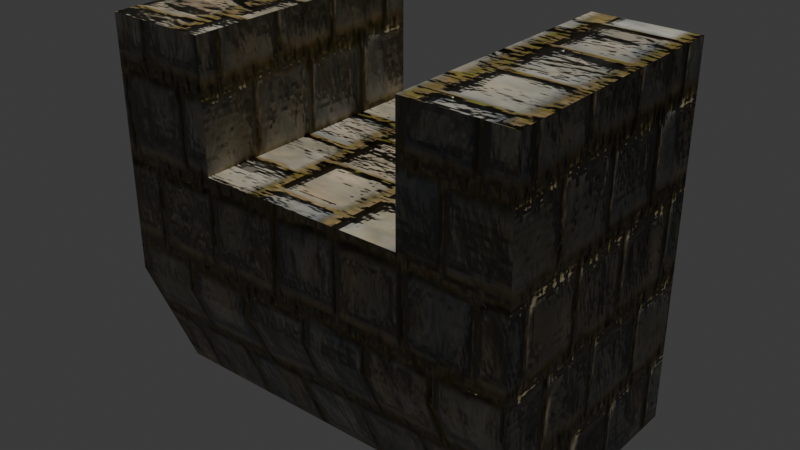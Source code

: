 # Source: battlements.blend  (saved by Blender 5.2.45; exported with 4.5.12 LTS)
import bpy
from mathutils import Matrix  # noqa: F401  (used for matrix-valued properties, if any)

bpy.ops.wm.read_factory_settings(use_empty=True)
scene = bpy.context.scene
scene.name = 'Scene'

# ---- images (referenced by path relative to the original .blend; pixels are not part of the script)
import os
ASSET_DIR = os.environ.get("B2B_ASSET_DIR", "")  # directory of the original .blend (textures are referenced by path, not embedded)
HERE = os.path.dirname(os.path.abspath(__file__))  # packed textures are extracted next to this script under _unpacked/

def load_image(name, relpath, width, height, colorspace="sRGB"):
    """Load a texture the original file referenced (path relative to the .blend, or extracted next to this script)."""
    p = next((c for c in (os.path.join(HERE, relpath), os.path.join(ASSET_DIR, relpath)) if relpath and os.path.exists(c)), "")
    if p:
        img = bpy.data.images.load(p, check_existing=True)
        img.name = name
    else:  # same state as the original file: an image datablock whose file is absent (Cycles renders it pink)
        img = bpy.data.images.new(name, width, height)
        img.source = "FILE"
        img.filepath = "//" + (relpath or name)
    img.colorspace_settings.name = colorspace
    return img
img_diffuse_jpg = load_image('diffuse.jpg', '_unpacked/diffuse.cf24b468.jpg', 256, 256, 'sRGB')
img_displacement_jpg_001 = load_image('displacement.jpg.001', '_unpacked/displacement.2ac6dc08.jpg', 256, 256, 'sRGB')
img_normal_jpg_001 = load_image('normal.jpg.001', '_unpacked/normal.008e29cc.jpg', 256, 256, 'sRGB')
img_roughness_jpg_001 = load_image('roughness.jpg.001', '_unpacked/roughness.de32a3be.jpg', 256, 256, 'sRGB')

# ---- materials (node trees are filled in below, after node groups)
mat_wall = bpy.data.materials.new('Wall')

# ---- material node trees
mat_wall.use_nodes = True; mat_wall.node_tree.nodes.clear()
_N = mat_wall.node_tree.nodes; _L = mat_wall.node_tree.links
n0 = _N.new('ShaderNodeBsdfPrincipled'); n0.name = 'Principled BSDF'; n0.location = (-147, 171)
n1 = _N.new('ShaderNodeOutputMaterial'); n1.name = 'Material Output'; n1.location = (269, -97)
n2 = _N.new('ShaderNodeTexImage'); n2.name = 'Diffuse'; n2.location = (-794, 227)
n2.image = img_diffuse_jpg
n3 = _N.new('ShaderNodeTexImage'); n3.name = 'Displacement'; n3.location = (-110, -200)
n3.image = img_displacement_jpg_001
n4 = _N.new('ShaderNodeTexImage'); n4.name = 'Normal'; n4.location = (-799, -400)
n4.image = img_normal_jpg_001
n5 = _N.new('ShaderNodeTexImage'); n5.name = 'Roughness'; n5.location = (-791, -73)
n5.image = img_roughness_jpg_001
n6 = _N.new('ShaderNodeNormalMap'); n6.name = 'Normal Map'; n6.location = (-453, -199)
_L.new(n0.outputs[0], n1.inputs[0])
_L.new(n2.outputs[0], n0.inputs[0])
_L.new(n5.outputs[0], n0.inputs[2])
_L.new(n3.outputs[0], n1.inputs[2])
_L.new(n6.outputs[0], n0.inputs[5])
_L.new(n4.outputs[0], n6.inputs[1])
n1.is_active_output = True

# ---- world
world_world = bpy.data.worlds.new('World'); scene.world = world_world
world_world.use_nodes = True; world_world.node_tree.nodes.clear()
_N = world_world.node_tree.nodes; _L = world_world.node_tree.links
n0 = _N.new('ShaderNodeOutputWorld'); n0.name = 'World Output'; n0.location = (200, 100)
n1 = _N.new('ShaderNodeBackground'); n1.name = 'Background'; n1.location = (-200, 100)
n1.inputs[0].default_value = (0.05088, 0.05088, 0.05088, 1.0)
_L.new(n1.outputs[0], n0.inputs[0])
n0.is_active_output = True
world_world.color = (0.05088, 0.05088, 0.05088)
world_world.sun_shadow_jitter_overblur = 0.0

# ---- meshes
me_plane = bpy.data.meshes.new('Plane')
me_plane.from_pydata([(-1.0, -1.0, 0.0), (1.0, -1.0, 0.0), (-1.0, 1.0, 0.0), (1.0, 1.0, 0.0)], [], [(0, 1, 3, 2)])
_uv = me_plane.uv_layers.new(name='UVMap')
_uv.uv.foreach_set('vector', [0.0, 0.0, 1.0, 0.0, 1.0, 1.0, 0.0, 1.0])
me_plane.update()
me_cube_001 = bpy.data.meshes.new('Cube.001')
me_cube_001.from_pydata([(-1.0, -1.0, -1.0), (-1.0, -1.5, 1.0), (-1.0, 1.0, -1.0), (-1.0, 1.0, 1.0), (1.0, -1.0, -1.0), (1.0, -1.5, 1.0), (1.0, 1.0, -1.0), (1.0, 1.0, 1.0), (-1.0, -1.5, 1.0), (-1.0, 1.0, 1.0), (1.0, 1.0, 1.0), (1.0, -1.5, 1.0), (-1.0, -1.5, 3.0), (-1.0, 1.0, 3.0), (1.0, 1.0, 3.0), (1.0, -1.5, 3.0), (-1.0, -1.5, 3.0), (-1.0, 1.0, 3.0), (1.0, 1.0, 3.0), (1.0, -1.5, 3.0), (-1.0, -1.5, 3.0), (-1.0, 1.0, 3.0), (1.0, 1.0, 3.0), (1.0, -1.5, 3.0), (0.0, 1.0, -1.0), (0.0, 1.0, 1.0), (0.0, -1.0, -1.0), (0.0, -1.5, 1.0), (0.0, 1.0, 1.0), (0.0, -1.5, 1.0), (0.0, 1.0, 3.0), (0.0, -1.5, 3.0), (0.0, 1.0, 3.0), (0.0, -1.5, 3.0), (0.0, 1.0, 3.0), (0.0, -1.5, 3.0), (0.5, 1.0, 1.0), (0.5, -1.0, -1.0), (0.5, 1.0, 1.0), (0.5, 1.0, 3.0), (0.5, 1.0, 3.0), (0.5, 1.0, 3.0), (0.5, 1.0, -1.0), (0.5, -1.5, 1.0), (0.5, -1.5, 1.0), (0.5, -1.5, 3.0), (0.5, -1.5, 3.0), (0.5, -1.5, 3.0), (-0.5, 1.0, -1.0), (-0.5, -1.5, 1.0), (-0.5, -1.5, 1.0), (-0.5, -1.5, 3.0), (-0.5, -1.5, 3.0), (-0.5, -1.5, 3.0), (-0.5, 1.0, 1.0), (-0.5, -1.0, -1.0), (-0.5, 1.0, 1.0), (-0.5, 1.0, 3.0), (-0.5, 1.0, 3.0), (-0.5, 1.0, 3.0), (0.5, 1.0, 5.0), (1.0, 1.0, 5.0), (1.0, -1.5, 5.0), (0.5, -1.5, 5.0), (-1.0, -1.5, 5.0), (-1.0, 1.0, 5.0), (-0.5, -1.5, 5.0), (-0.5, 1.0, 5.0)], [], [(0, 1, 3, 2), (42, 36, 7, 6), (6, 7, 5, 4), (55, 49, 1, 0), (42, 6, 4, 37), (5, 7, 10, 11), (9, 8, 12, 13), (3, 1, 8, 9), (43, 5, 11, 44), (54, 3, 9, 56), (57, 13, 17, 58), (44, 11, 15, 45), (56, 9, 13, 57), (11, 10, 14, 15), (19, 18, 22, 23), (15, 14, 18, 19), (13, 12, 16, 17), (45, 15, 19, 46), (21, 20, 64, 65), (17, 16, 20, 21), (46, 19, 23, 47), (58, 17, 21, 59), (40, 32, 34, 41), (52, 33, 35, 53), (41, 34, 35, 47), (51, 31, 33, 52), (38, 28, 30, 39), (50, 29, 31, 51), (39, 30, 32, 40), (36, 25, 28, 38), (49, 27, 29, 50), (48, 24, 26, 55), (37, 43, 27, 26), (48, 54, 25, 24), (4, 5, 43, 37), (7, 36, 38, 10), (14, 39, 40, 18), (10, 38, 39, 14), (22, 41, 60, 61), (18, 40, 41, 22), (33, 46, 47, 35), (31, 45, 46, 33), (29, 44, 45, 31), (27, 43, 44, 29), (24, 42, 37, 26), (24, 25, 36, 42), (2, 3, 54, 48), (2, 48, 55, 0), (1, 49, 50, 8), (8, 50, 51, 12), (12, 51, 52, 16), (16, 52, 53, 20), (32, 58, 59, 34), (34, 59, 53, 35), (28, 56, 57, 30), (30, 57, 58, 32), (25, 54, 56, 28), (26, 27, 49, 55), (61, 60, 63, 62), (47, 23, 62, 63), (41, 47, 63, 60), (23, 22, 61, 62), (67, 65, 64, 66), (53, 59, 67, 66), (20, 53, 66, 64), (59, 21, 65, 67)])
_uv = me_cube_001.uv_layers.new(name='UVMap')
_uv.uv.foreach_set('vector', [0.0, 0.0, -0.125, 0.1235, 0.5, 0.1235, 0.5, 0.0, 0.75, 0.0, 0.75, 0.1235, 1.0, 0.1235, 1.0, 0.0, 0.5, 0.0, 0.5, 0.1235, -0.125, 0.1235, 0.0, 0.0, 0.25, 0.0, 0.25, 0.1235, 0.0, 0.1235, 0.0, 0.0, 0.5, 0.3086, 0.5, 0.4115, 0.0, 0.4115, 0.0, 0.3086, -0.125, 0.4115, 0.5, 0.4115, 0.5, 0.4115, -0.125, 0.4115, 0.5, 0.1235, -0.125, 0.1235, -0.125, 0.2469, 0.5, 0.2469, 0.5, 0.0, -0.125, 0.0, -0.125, 0.0, 0.5, 0.0, 0.75, -0.05144, 1.0, -0.05144, 1.0, -0.05144, 0.75, -0.05144, 0.25, 0.2058, 0.0, 0.2058, 0.0, 0.2058, 0.25, 0.2058, 0.25, 0.2058, 0.0, 0.2058, 0.0, 0.2058, 0.25, 0.2058, 0.75, 0.1235, 1.0, 0.1235, 1.0, 0.2469, 0.75, 0.2469, 0.25, 0.1235, 0.0, 0.1235, 0.0, 0.2469, 0.25, 0.2469, -0.125, 0.1235, 0.5, 0.1235, 0.5, 0.2469, -0.125, 0.2469, -0.125, 0.4115, 0.5, 0.4115, 0.5, 0.4115, -0.125, 0.4115, -0.125, 0.4115, 0.5, 0.4115, 0.5, 0.4115, -0.125, 0.4115, 0.5, 0.0, -0.125, 0.0, -0.125, 0.0, 0.5, 0.0, 0.75, -0.05144, 1.0, -0.05144, 1.0, -0.05144, 0.75, -0.05144, 0.5, 0.2469, -0.125, 0.2469, -0.125, 0.3704, 0.5, 0.3704, 0.5, 0.0, -0.125, 0.0, -0.125, 0.0, 0.5, 0.0, 0.75, -0.05144, 1.0, -0.05144, 1.0, -0.05144, 0.75, -0.05144, 0.25, 0.2058, 0.0, 0.2058, 0.0, 0.2058, 0.25, 0.2058, 0.75, 0.2058, 0.5, 0.2058, 0.5, 0.2058, 0.75, 0.2058, 0.25, -0.05144, 0.5, -0.05144, 0.5, -0.05144, 0.25, -0.05144, 0.5, 0.3086, 0.5, 0.2058, -0.125, 0.2058, -0.125, 0.3086, 0.25, -0.05144, 0.5, -0.05144, 0.5, -0.05144, 0.25, -0.05144, 0.75, 0.1235, 0.5, 0.1235, 0.5, 0.2469, 0.75, 0.2469, 0.25, 0.1235, 0.5, 0.1235, 0.5, 0.2469, 0.25, 0.2469, 0.75, 0.2058, 0.5, 0.2058, 0.5, 0.2058, 0.75, 0.2058, 0.75, 0.2058, 0.5, 0.2058, 0.5, 0.2058, 0.75, 0.2058, 0.25, -0.05144, 0.5, -0.05144, 0.5, -0.05144, 0.25, -0.05144, 0.5, 0.1029, 0.5, 0.2058, 0.0, 0.2058, 0.0, 0.1029, 0.75, 0.0, 0.75, 0.1235, 0.5, 0.1235, 0.5, 0.0, 0.25, 0.0, 0.25, 0.1235, 0.5, 0.1235, 0.5, 0.0, 1.0, 0.0, 1.0, 0.1235, 0.75, 0.1235, 0.75, 0.0, 1.0, 0.2058, 0.75, 0.2058, 0.75, 0.2058, 1.0, 0.2058, 1.0, 0.2058, 0.75, 0.2058, 0.75, 0.2058, 1.0, 0.2058, 1.0, 0.1235, 0.75, 0.1235, 0.75, 0.2469, 1.0, 0.2469, 1.0, 0.2469, 0.75, 0.2469, 0.75, 0.3704, 1.0, 0.3704, 1.0, 0.2058, 0.75, 0.2058, 0.75, 0.2058, 1.0, 0.2058, 0.5, -0.05144, 0.75, -0.05144, 0.75, -0.05144, 0.5, -0.05144, 0.5, -0.05144, 0.75, -0.05144, 0.75, -0.05144, 0.5, -0.05144, 0.5, 0.1235, 0.75, 0.1235, 0.75, 0.2469, 0.5, 0.2469, 0.5, -0.05144, 0.75, -0.05144, 0.75, -0.05144, 0.5, -0.05144, 0.5, 0.2058, 0.5, 0.3086, 0.0, 0.3086, 0.0, 0.2058, 0.5, 0.0, 0.5, 0.1235, 0.75, 0.1235, 0.75, 0.0, 0.0, 0.0, 0.0, 0.1235, 0.25, 0.1235, 0.25, 0.0, 0.5, 0.0, 0.5, 0.1029, 0.0, 0.1029, 0.0, 0.0, 0.0, -0.05144, 0.25, -0.05144, 0.25, -0.05144, 0.0, -0.05144, 0.0, 0.1235, 0.25, 0.1235, 0.25, 0.2469, 0.0, 0.2469, 0.0, -0.05144, 0.25, -0.05144, 0.25, -0.05144, 0.0, -0.05144, 0.0, -0.05144, 0.25, -0.05144, 0.25, -0.05144, 0.0, -0.05144, 0.5, 0.2058, 0.25, 0.2058, 0.25, 0.2058, 0.5, 0.2058, 0.5, 0.2058, 0.5, 0.1029, -0.125, 0.1029, -0.125, 0.2058, 0.5, 0.1235, 0.25, 0.1235, 0.25, 0.2469, 0.5, 0.2469, 0.5, 0.2058, 0.25, 0.2058, 0.25, 0.2058, 0.5, 0.2058, 0.5, 0.2058, 0.25, 0.2058, 0.25, 0.2058, 0.5, 0.2058, 0.5, 0.0, 0.5, 0.1235, 0.25, 0.1235, 0.25, 0.0, 0.5, 0.4115, 0.5, 0.3086, -0.125, 0.3086, -0.125, 0.4115, 0.75, 0.2469, 1.0, 0.2469, 1.0, 0.3704, 0.75, 0.3704, 0.5, 0.2469, -0.125, 0.2469, -0.125, 0.3704, 0.5, 0.3704, -0.125, 0.2469, 0.5, 0.2469, 0.5, 0.3704, -0.125, 0.3704, 0.5, 0.1029, 0.5, 0.0, -0.125, 0.0, -0.125, 0.1029, -0.125, 0.2469, 0.5, 0.2469, 0.5, 0.3704, -0.125, 0.3704, 0.0, 0.2469, 0.25, 0.2469, 0.25, 0.3704, 0.0, 0.3704, 0.25, 0.2469, 0.0, 0.2469, 0.0, 0.3704, 0.25, 0.3704])
me_cube_001.materials.append(mat_wall)
me_cube_001.update()

# ---- objects
ob_plane = bpy.data.objects.new('Plane', me_plane)
ob_cube_001 = bpy.data.objects.new('Cube.001', me_cube_001)

# ---- transforms, parenting, visibility, modifiers, constraints
ob_plane.location = (0.0, 0.0, 0.0)
ob_plane.scale = (0.5, 0.5, 1.0)
ob_plane.hide_render = True
ob_cube_001.location = (0.0, -0.25, 0.15)
ob_cube_001.scale = (0.5, 0.25, 0.15)

# ---- collection membership
scene.collection.objects.link(ob_plane)
scene.collection.objects.link(ob_cube_001)

# ---- scene / render settings (as saved in the file)
scene.frame_start = 1; scene.frame_end = 250; scene.frame_set(1)
scene.render.engine = 'BLENDER_EEVEE_NEXT'
scene.render.bake_bias = 0.0
scene.render.bake_samples = 0
scene.cycles.sampling_pattern = 'TABULATED_SOBOL'
scene.eevee.use_volume_custom_range = False
scene.eevee.fast_gi_thickness_far = 0.0
bpy.context.view_layer.update()

# ---- added for rendering (the .blend has no active camera and no usable light): camera, sun
cam_auto = bpy.data.cameras.new('AutoCamera')
cam_auto.lens = 50.0
cam_auto.sensor_width = 36.0
cam_auto.clip_end = 1000.0
ob_auto_camera = bpy.data.objects.new('AutoCamera', cam_auto)
scene.collection.objects.link(ob_auto_camera)
ob_auto_camera.location = (1.37252, -1.95953, 1.54802)
ob_auto_camera.rotation_euler = (1.09748, -7.21219e-08, 0.694738)
scene.camera = ob_auto_camera
light_auto_sun = bpy.data.lights.new('AutoSun', 'SUN')
light_auto_sun.energy = 3.0
light_auto_sun.angle = 0.0523599
ob_auto_sun = bpy.data.objects.new('AutoSun', light_auto_sun)
scene.collection.objects.link(ob_auto_sun)
ob_auto_sun.rotation_euler = (0.872665, 0.174533, 0.523599)
bpy.context.view_layer.update()

